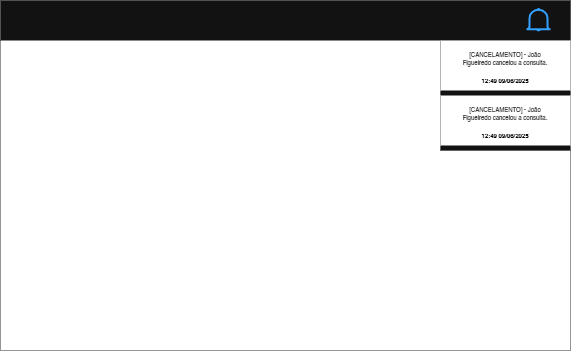

The diagram above was exported from draw.io. Its source (the exported page's mxGraphModel, read from the mxfile embedded in the PNG):
<mxGraphModel dx="793" dy="392" grid="1" gridSize="10" guides="1" tooltips="1" connect="1" arrows="1" fold="1" page="1" pageScale="1" pageWidth="827" pageHeight="1169" math="0" shadow="0">
  <root>
    <mxCell id="lprAgRaPZdRxmzjmRcAI-0" />
    <mxCell id="lprAgRaPZdRxmzjmRcAI-1" parent="lprAgRaPZdRxmzjmRcAI-0" />
    <mxCell id="lprAgRaPZdRxmzjmRcAI-2" value="" style="rounded=0;whiteSpace=wrap;html=1;fillColor=light-dark(#F5F5F5,#FFFFFF);fontColor=#333333;strokeColor=#666666;" vertex="1" parent="lprAgRaPZdRxmzjmRcAI-1">
      <mxGeometry x="140" y="100" width="570" height="350" as="geometry" />
    </mxCell>
    <mxCell id="lprAgRaPZdRxmzjmRcAI-3" value="[CANCELAMENTO] - João Figueiredo cancelou a consulta." style="rounded=0;whiteSpace=wrap;html=1;fontColor=light-dark(#000000,#000000);labelBackgroundColor=none;fillColor=light-dark(#000000,#FFFFFF);strokeColor=light-dark(#000000,#000000);fontSize=10;spacingTop=2;verticalAlign=middle;horizontal=1;spacing=17;" vertex="1" parent="lprAgRaPZdRxmzjmRcAI-1">
      <mxGeometry x="510" y="390" width="190" height="50" as="geometry" />
    </mxCell>
    <mxCell id="Y0ilcnLBV7yy73HPfmmV-0" value="" style="html=1;verticalLabelPosition=bottom;align=center;labelBackgroundColor=#ffffff;verticalAlign=top;strokeWidth=2;strokeColor=light-dark(#FFFFFF,#FFFFFF);shadow=0;dashed=0;shape=mxgraph.ios7.icons.bell;fillColor=light-dark(#FFFFFF,#FFFFFF);" vertex="1" parent="lprAgRaPZdRxmzjmRcAI-1">
      <mxGeometry x="670" y="110" width="20" height="20" as="geometry" />
    </mxCell>
    <mxCell id="Y0ilcnLBV7yy73HPfmmV-1" value="" style="rounded=0;whiteSpace=wrap;html=1;strokeColor=none;" vertex="1" parent="lprAgRaPZdRxmzjmRcAI-1">
      <mxGeometry x="140" y="100" width="570" height="40" as="geometry" />
    </mxCell>
    <mxCell id="Y0ilcnLBV7yy73HPfmmV-4" value="" style="html=1;verticalLabelPosition=bottom;align=center;labelBackgroundColor=#ffffff;verticalAlign=top;strokeWidth=2;strokeColor=#0080F0;shadow=0;dashed=0;shape=mxgraph.ios7.icons.bell;" vertex="1" parent="lprAgRaPZdRxmzjmRcAI-1">
      <mxGeometry x="666" y="108.45" width="24" height="21.55" as="geometry" />
    </mxCell>
  </root>
</mxGraphModel>